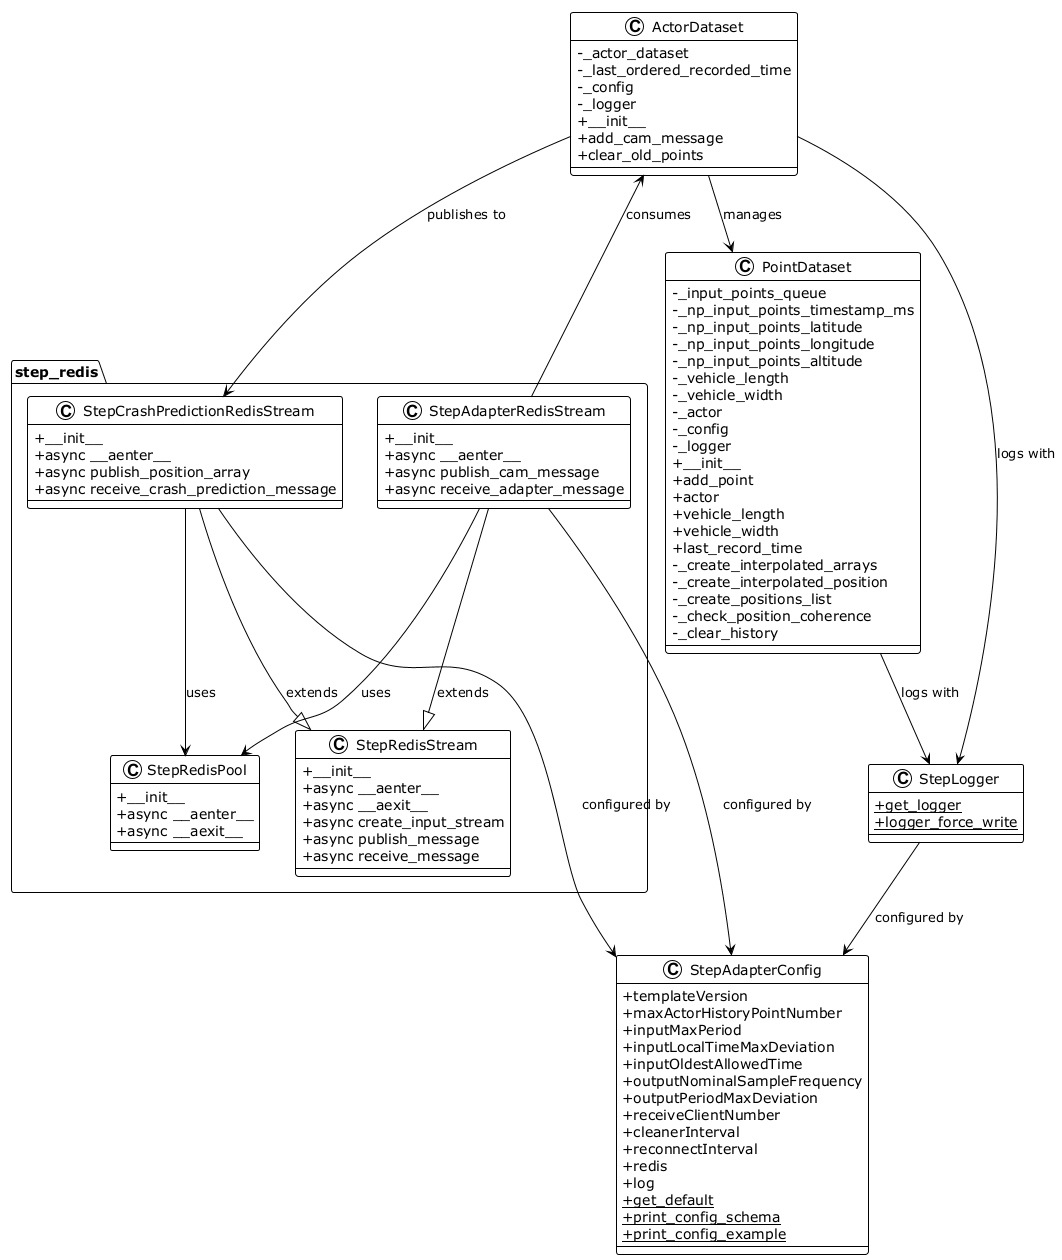

The diagram above was rendered by PlantUML. Its source (embedded in the PNG):
@startuml
!theme plain
skinparam classAttributeIconSize 0

class ActorDataset {
   -_actor_dataset
   -_last_ordered_recorded_time
   -_config
   -_logger
   +__init__
   +add_cam_message
   +clear_old_points
}

class PointDataset {
   -_input_points_queue
   -_np_input_points_timestamp_ms
   -_np_input_points_latitude
   -_np_input_points_longitude
   -_np_input_points_altitude
   -_vehicle_length
   -_vehicle_width
   -_actor
   -_config
   -_logger
   +__init__
   +add_point
   +actor
   +vehicle_length
   +vehicle_width
   +last_record_time
   -_create_interpolated_arrays
   -_create_interpolated_position
   -_create_positions_list
   -_check_position_coherence
   -_clear_history
}

class StepAdapterConfig {
   +templateVersion
   +maxActorHistoryPointNumber
   +inputMaxPeriod
   +inputLocalTimeMaxDeviation
   +inputOldestAllowedTime
   +outputNominalSampleFrequency
   +outputPeriodMaxDeviation
   +receiveClientNumber
   +cleanerInterval
   +reconnectInterval
   +redis
   +log
   +{static} get_default
   +{static} print_config_schema
   +{static} print_config_example
}

package "step_redis" {
   class StepRedisPool {
      +__init__
      +async __aenter__
      +async __aexit__
   }

   class StepRedisStream {
      +__init__
      +async __aenter__
      +async __aexit__
      +async create_input_stream
      +async publish_message
      +async receive_message
   }

   class StepAdapterRedisStream {
      +__init__
      +async __aenter__
      +async publish_cam_message
      +async receive_adapter_message
   }

   class StepCrashPredictionRedisStream {
      +__init__
      +async __aenter__
      +async publish_position_array
      +async receive_crash_prediction_message
   }
}

class StepLogger {
   +{static} get_logger
   +{static} logger_force_write
}

ActorDataset --> PointDataset : manages
StepAdapterRedisStream --> ActorDataset : consumes
ActorDataset --> StepCrashPredictionRedisStream : publishes to
ActorDataset --> StepLogger : logs with

PointDataset --> StepLogger : logs with

StepAdapterRedisStream --> StepRedisPool : uses
StepCrashPredictionRedisStream --> StepRedisPool : uses
StepAdapterRedisStream --> StepAdapterConfig : configured by
StepCrashPredictionRedisStream --> StepAdapterConfig : configured by

StepLogger --> StepAdapterConfig : configured by

StepAdapterRedisStream --|> StepRedisStream : extends
StepCrashPredictionRedisStream --|> StepRedisStream : extends
@enduml